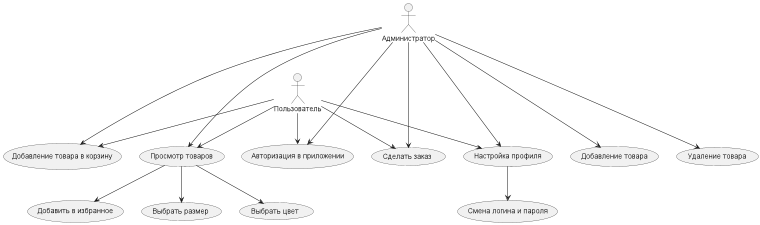

The diagram above was rendered by PlantUML. Its source (embedded in the PNG):
@startuml
'https://plantuml.com/use-case-diagram

:Администратор: as Admin
:Пользователь: as User
(Авторизация в приложении) as (Authorization)
(Сделать заказ) as (Ordering)
(Настройка профиля) as (Profile)
(Смена логина и пароля) as (InformationChanging)
(Добавление товара в корзину) as (AddToCart)
(Добавление товара) as (AddItem)
(Удаление товара) as (DeleteItem)
(Просмотр товаров) as (ItemsWatching)
(Выбрать размер) as (ChooseSize)
(Выбрать цвет) as (ChooseColor)
(Добавить в избранное) as (AddToFavorites)


User --> (Authorization)
Admin ---> (Authorization)

User --> (Ordering)
Admin --->(Ordering)

User --> (Profile)
Admin ---> (Profile)

User --> (AddToCart)
Admin ---> (AddToCart)

Admin ---> (AddItem)
Admin ---> (DeleteItem)

Admin ---> (ItemsWatching)
User --> (ItemsWatching)


(ItemsWatching) --> (ChooseColor)
(ItemsWatching) --> (ChooseSize)
(ItemsWatching) --> (AddToFavorites)

(Profile) --> (InformationChanging)

@enduml